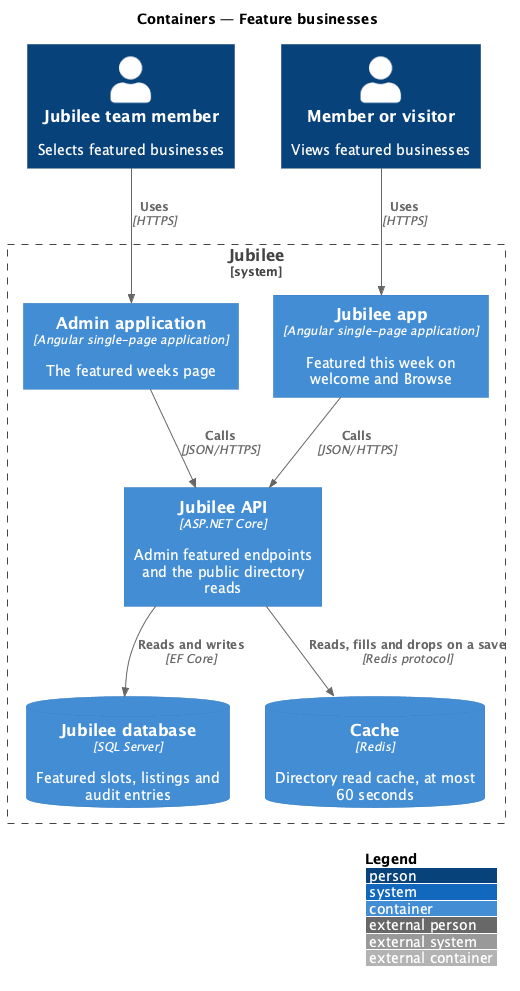

The diagram above was rendered by PlantUML. Its source (embedded in the PNG):
@startuml
!include <C4/C4_Container>
LAYOUT_WITH_LEGEND()
title Containers — Feature businesses
Person(moderator, "Jubilee team member", "Selects featured businesses")
Person(member, "Member or visitor", "Views featured businesses")
System_Boundary(jubilee, "Jubilee") {
  Container(admin, "Admin application", "Angular single-page application", "The featured weeks page")
  Container(web, "Jubilee app", "Angular single-page application", "Featured this week on welcome and Browse")
  Container(api, "Jubilee API", "ASP.NET Core", "Admin featured endpoints and the public directory reads")
  ContainerDb(db, "Jubilee database", "SQL Server", "Featured slots, listings and audit entries")
  ContainerDb(cache, "Cache", "Redis", "Directory read cache, at most 60 seconds")
}
Rel(moderator, admin, "Uses", "HTTPS")
Rel(member, web, "Uses", "HTTPS")
Rel(admin, api, "Calls", "JSON/HTTPS")
Rel(web, api, "Calls", "JSON/HTTPS")
Rel(api, db, "Reads and writes", "EF Core")
Rel(api, cache, "Reads, fills and drops on a save", "Redis protocol")
@enduml